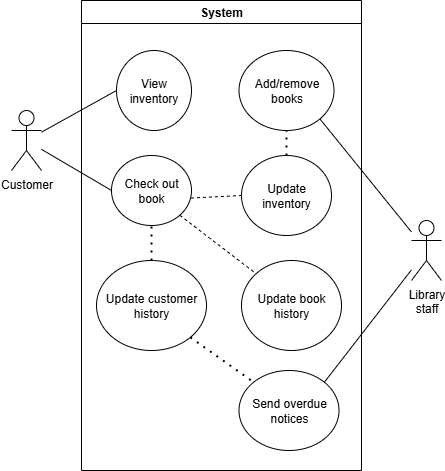

The diagram above was exported from draw.io. Its source (the exported page's mxGraphModel, read from the mxfile embedded in the PNG):
<mxGraphModel dx="643" dy="345" grid="1" gridSize="10" guides="1" tooltips="1" connect="1" arrows="1" fold="1" page="1" pageScale="1" pageWidth="850" pageHeight="1100" math="0" shadow="0">
  <root>
    <mxCell id="0" />
    <mxCell id="1" parent="0" />
    <mxCell id="tB6AG6xZ1HLS2KqUD5r0-1" value="Customer" style="shape=umlActor;verticalLabelPosition=bottom;verticalAlign=top;html=1;outlineConnect=0;labelBackgroundColor=none;" parent="1" vertex="1">
      <mxGeometry x="40" y="170" width="30" height="60" as="geometry" />
    </mxCell>
    <mxCell id="tB6AG6xZ1HLS2KqUD5r0-3" value="System" style="swimlane;whiteSpace=wrap;html=1;labelBackgroundColor=none;" parent="1" vertex="1">
      <mxGeometry x="110" y="60" width="280" height="470" as="geometry" />
    </mxCell>
    <mxCell id="tB6AG6xZ1HLS2KqUD5r0-8" value="Check out book" style="ellipse;whiteSpace=wrap;html=1;labelBackgroundColor=none;" parent="tB6AG6xZ1HLS2KqUD5r0-3" vertex="1">
      <mxGeometry x="30" y="155" width="80" height="70" as="geometry" />
    </mxCell>
    <mxCell id="tB6AG6xZ1HLS2KqUD5r0-9" value="Update inventory" style="ellipse;whiteSpace=wrap;html=1;labelBackgroundColor=none;" parent="tB6AG6xZ1HLS2KqUD5r0-3" vertex="1">
      <mxGeometry x="160" y="155" width="90" height="80" as="geometry" />
    </mxCell>
    <mxCell id="tB6AG6xZ1HLS2KqUD5r0-10" value="Update book history" style="ellipse;whiteSpace=wrap;html=1;labelBackgroundColor=none;" parent="tB6AG6xZ1HLS2KqUD5r0-3" vertex="1">
      <mxGeometry x="160" y="260" width="100" height="90" as="geometry" />
    </mxCell>
    <mxCell id="tB6AG6xZ1HLS2KqUD5r0-11" value="Update customer history" style="ellipse;whiteSpace=wrap;html=1;labelBackgroundColor=none;" parent="tB6AG6xZ1HLS2KqUD5r0-3" vertex="1">
      <mxGeometry x="15" y="260" width="110" height="90" as="geometry" />
    </mxCell>
    <mxCell id="tB6AG6xZ1HLS2KqUD5r0-12" value="" style="endArrow=none;dashed=1;html=1;rounded=0;exitX=0.993;exitY=0.608;exitDx=0;exitDy=0;exitPerimeter=0;entryX=0;entryY=0.5;entryDx=0;entryDy=0;labelBackgroundColor=none;fontColor=default;" parent="tB6AG6xZ1HLS2KqUD5r0-3" source="tB6AG6xZ1HLS2KqUD5r0-8" target="tB6AG6xZ1HLS2KqUD5r0-9" edge="1">
      <mxGeometry width="50" height="50" relative="1" as="geometry">
        <mxPoint x="160" y="170" as="sourcePoint" />
        <mxPoint x="210" y="120" as="targetPoint" />
      </mxGeometry>
    </mxCell>
    <mxCell id="tB6AG6xZ1HLS2KqUD5r0-13" value="" style="endArrow=none;dashed=1;html=1;rounded=0;exitX=1;exitY=1;exitDx=0;exitDy=0;entryX=0;entryY=0;entryDx=0;entryDy=0;labelBackgroundColor=none;fontColor=default;" parent="tB6AG6xZ1HLS2KqUD5r0-3" source="tB6AG6xZ1HLS2KqUD5r0-8" target="tB6AG6xZ1HLS2KqUD5r0-10" edge="1">
      <mxGeometry width="50" height="50" relative="1" as="geometry">
        <mxPoint x="160" y="170" as="sourcePoint" />
        <mxPoint x="210" y="120" as="targetPoint" />
      </mxGeometry>
    </mxCell>
    <mxCell id="tB6AG6xZ1HLS2KqUD5r0-14" value="" style="endArrow=none;dashed=1;html=1;dashPattern=1 3;strokeWidth=2;rounded=0;exitX=0.5;exitY=0;exitDx=0;exitDy=0;entryX=0.5;entryY=1;entryDx=0;entryDy=0;labelBackgroundColor=none;fontColor=default;" parent="tB6AG6xZ1HLS2KqUD5r0-3" source="tB6AG6xZ1HLS2KqUD5r0-11" target="tB6AG6xZ1HLS2KqUD5r0-8" edge="1">
      <mxGeometry width="50" height="50" relative="1" as="geometry">
        <mxPoint x="160" y="170" as="sourcePoint" />
        <mxPoint x="210" y="120" as="targetPoint" />
      </mxGeometry>
    </mxCell>
    <mxCell id="tB6AG6xZ1HLS2KqUD5r0-16" value="View inventory" style="ellipse;whiteSpace=wrap;html=1;labelBackgroundColor=none;" parent="tB6AG6xZ1HLS2KqUD5r0-3" vertex="1">
      <mxGeometry x="35" y="50" width="75" height="80" as="geometry" />
    </mxCell>
    <mxCell id="tB6AG6xZ1HLS2KqUD5r0-25" value="Add/remove books" style="ellipse;whiteSpace=wrap;html=1;labelBackgroundColor=none;" parent="tB6AG6xZ1HLS2KqUD5r0-3" vertex="1">
      <mxGeometry x="157.5" y="50" width="95" height="80" as="geometry" />
    </mxCell>
    <mxCell id="tB6AG6xZ1HLS2KqUD5r0-27" value="" style="endArrow=none;dashed=1;html=1;dashPattern=1 3;strokeWidth=2;rounded=0;entryX=0.5;entryY=1;entryDx=0;entryDy=0;exitX=0.5;exitY=0;exitDx=0;exitDy=0;labelBackgroundColor=none;fontColor=default;" parent="tB6AG6xZ1HLS2KqUD5r0-3" source="tB6AG6xZ1HLS2KqUD5r0-9" target="tB6AG6xZ1HLS2KqUD5r0-25" edge="1">
      <mxGeometry width="50" height="50" relative="1" as="geometry">
        <mxPoint x="200" y="210" as="sourcePoint" />
        <mxPoint x="250" y="160" as="targetPoint" />
      </mxGeometry>
    </mxCell>
    <mxCell id="tB6AG6xZ1HLS2KqUD5r0-29" value="Send overdue notices" style="ellipse;whiteSpace=wrap;html=1;labelBackgroundColor=none;" parent="tB6AG6xZ1HLS2KqUD5r0-3" vertex="1">
      <mxGeometry x="157.5" y="370" width="100" height="80" as="geometry" />
    </mxCell>
    <mxCell id="tB6AG6xZ1HLS2KqUD5r0-30" value="" style="endArrow=none;dashed=1;html=1;dashPattern=1 3;strokeWidth=2;rounded=0;exitX=1;exitY=1;exitDx=0;exitDy=0;entryX=0;entryY=0;entryDx=0;entryDy=0;labelBackgroundColor=none;fontColor=default;" parent="tB6AG6xZ1HLS2KqUD5r0-3" source="tB6AG6xZ1HLS2KqUD5r0-11" target="tB6AG6xZ1HLS2KqUD5r0-29" edge="1">
      <mxGeometry width="50" height="50" relative="1" as="geometry">
        <mxPoint x="140" y="330" as="sourcePoint" />
        <mxPoint x="190" y="280" as="targetPoint" />
      </mxGeometry>
    </mxCell>
    <mxCell id="tB6AG6xZ1HLS2KqUD5r0-15" value="" style="endArrow=none;html=1;rounded=0;entryX=0;entryY=0.5;entryDx=0;entryDy=0;labelBackgroundColor=none;fontColor=default;" parent="1" source="tB6AG6xZ1HLS2KqUD5r0-1" target="tB6AG6xZ1HLS2KqUD5r0-8" edge="1">
      <mxGeometry width="50" height="50" relative="1" as="geometry">
        <mxPoint x="310" y="230" as="sourcePoint" />
        <mxPoint x="360" y="180" as="targetPoint" />
      </mxGeometry>
    </mxCell>
    <mxCell id="tB6AG6xZ1HLS2KqUD5r0-19" value="" style="endArrow=none;html=1;rounded=0;exitX=1;exitY=1;exitDx=0;exitDy=0;labelBackgroundColor=none;fontColor=default;" parent="1" source="tB6AG6xZ1HLS2KqUD5r0-25" target="tB6AG6xZ1HLS2KqUD5r0-22" edge="1">
      <mxGeometry width="50" height="50" relative="1" as="geometry">
        <mxPoint x="430" y="310" as="sourcePoint" />
        <mxPoint x="480" y="260" as="targetPoint" />
      </mxGeometry>
    </mxCell>
    <mxCell id="tB6AG6xZ1HLS2KqUD5r0-21" value="" style="endArrow=none;html=1;rounded=0;entryX=0;entryY=0.5;entryDx=0;entryDy=0;labelBackgroundColor=none;fontColor=default;" parent="1" source="tB6AG6xZ1HLS2KqUD5r0-1" target="tB6AG6xZ1HLS2KqUD5r0-16" edge="1">
      <mxGeometry width="50" height="50" relative="1" as="geometry">
        <mxPoint x="80" y="170" as="sourcePoint" />
        <mxPoint x="125" y="110" as="targetPoint" />
      </mxGeometry>
    </mxCell>
    <mxCell id="tB6AG6xZ1HLS2KqUD5r0-22" value="Library&lt;div&gt;staff&lt;/div&gt;" style="shape=umlActor;verticalLabelPosition=bottom;verticalAlign=top;html=1;outlineConnect=0;labelBackgroundColor=none;" parent="1" vertex="1">
      <mxGeometry x="440" y="280" width="30" height="60" as="geometry" />
    </mxCell>
    <mxCell id="tB6AG6xZ1HLS2KqUD5r0-18" value="" style="endArrow=none;html=1;rounded=0;exitX=1;exitY=0;exitDx=0;exitDy=0;labelBackgroundColor=none;fontColor=default;" parent="1" source="tB6AG6xZ1HLS2KqUD5r0-29" target="tB6AG6xZ1HLS2KqUD5r0-22" edge="1">
      <mxGeometry width="50" height="50" relative="1" as="geometry">
        <mxPoint x="360" y="440" as="sourcePoint" />
        <mxPoint x="410" y="380" as="targetPoint" />
      </mxGeometry>
    </mxCell>
  </root>
</mxGraphModel>